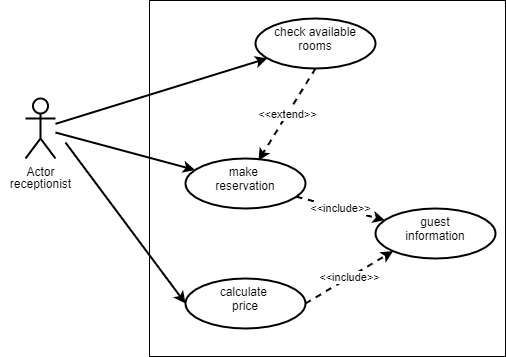

The diagram above was exported from draw.io. Its source (the exported page's mxGraphModel, read from the mxfile embedded in the PNG):
<mxGraphModel dx="1080" dy="450" grid="1" gridSize="10" guides="1" tooltips="1" connect="1" arrows="1" fold="1" page="1" pageScale="1" pageWidth="827" pageHeight="1169" math="0" shadow="0">
  <root>
    <mxCell id="0" />
    <mxCell id="1" parent="0" />
    <mxCell id="1XSvHcCpmdJhwbZKij99-1" value="" style="whiteSpace=wrap;html=1;aspect=fixed;" vertex="1" parent="1">
      <mxGeometry x="224" y="162" width="356" height="356" as="geometry" />
    </mxCell>
    <mxCell id="1XSvHcCpmdJhwbZKij99-5" value="" style="rounded=0;orthogonalLoop=1;jettySize=auto;html=1;strokeWidth=2;" edge="1" parent="1" source="1XSvHcCpmdJhwbZKij99-2" target="1XSvHcCpmdJhwbZKij99-4">
      <mxGeometry relative="1" as="geometry" />
    </mxCell>
    <mxCell id="1XSvHcCpmdJhwbZKij99-8" value="" style="edgeStyle=none;rounded=0;orthogonalLoop=1;jettySize=auto;html=1;strokeWidth=2;" edge="1" parent="1" source="1XSvHcCpmdJhwbZKij99-2" target="1XSvHcCpmdJhwbZKij99-6">
      <mxGeometry relative="1" as="geometry" />
    </mxCell>
    <mxCell id="1XSvHcCpmdJhwbZKij99-2" value="Actor" style="shape=umlActor;verticalLabelPosition=bottom;verticalAlign=top;html=1;strokeWidth=2;" vertex="1" parent="1">
      <mxGeometry x="100" y="260" width="30" height="60" as="geometry" />
    </mxCell>
    <mxCell id="1XSvHcCpmdJhwbZKij99-4" value="check available rooms" style="ellipse;whiteSpace=wrap;html=1;verticalAlign=top;strokeWidth=2;" vertex="1" parent="1">
      <mxGeometry x="330" y="180" width="120" height="50" as="geometry" />
    </mxCell>
    <mxCell id="1XSvHcCpmdJhwbZKij99-16" value="&amp;lt;&amp;lt;include&amp;gt;&amp;gt;" style="edgeStyle=none;rounded=0;orthogonalLoop=1;jettySize=auto;html=1;dashed=1;strokeWidth=2;" edge="1" parent="1" source="1XSvHcCpmdJhwbZKij99-6" target="1XSvHcCpmdJhwbZKij99-12">
      <mxGeometry relative="1" as="geometry" />
    </mxCell>
    <mxCell id="1XSvHcCpmdJhwbZKij99-6" value="make &lt;br&gt;reservation" style="ellipse;whiteSpace=wrap;html=1;verticalAlign=top;strokeWidth=2;" vertex="1" parent="1">
      <mxGeometry x="260" y="320" width="120" height="50" as="geometry" />
    </mxCell>
    <mxCell id="1XSvHcCpmdJhwbZKij99-7" value="calculate &lt;br&gt;price" style="ellipse;whiteSpace=wrap;html=1;verticalAlign=top;strokeWidth=2;" vertex="1" parent="1">
      <mxGeometry x="260" y="440" width="120" height="50" as="geometry" />
    </mxCell>
    <mxCell id="1XSvHcCpmdJhwbZKij99-12" value="guest&lt;br&gt;information" style="ellipse;whiteSpace=wrap;html=1;verticalAlign=top;strokeWidth=2;" vertex="1" parent="1">
      <mxGeometry x="450" y="370" width="120" height="50" as="geometry" />
    </mxCell>
    <mxCell id="1XSvHcCpmdJhwbZKij99-14" value="" style="edgeStyle=none;rounded=0;orthogonalLoop=1;jettySize=auto;html=1;entryX=0;entryY=0.5;entryDx=0;entryDy=0;strokeWidth=2;" edge="1" parent="1" target="1XSvHcCpmdJhwbZKij99-7">
      <mxGeometry relative="1" as="geometry">
        <mxPoint x="140" y="304.0243902439024" as="sourcePoint" />
        <mxPoint x="279.5532915532624" y="341.46551724599726" as="targetPoint" />
        <Array as="points" />
      </mxGeometry>
    </mxCell>
    <mxCell id="1XSvHcCpmdJhwbZKij99-18" value="&amp;lt;&amp;lt;include&amp;gt;&amp;gt;" style="edgeStyle=none;rounded=0;orthogonalLoop=1;jettySize=auto;html=1;dashed=1;exitX=1;exitY=0.5;exitDx=0;exitDy=0;entryX=0;entryY=1;entryDx=0;entryDy=0;strokeWidth=2;" edge="1" parent="1" source="1XSvHcCpmdJhwbZKij99-7" target="1XSvHcCpmdJhwbZKij99-12">
      <mxGeometry relative="1" as="geometry">
        <mxPoint x="380.9580080010485" y="368.1977574678974" as="sourcePoint" />
        <mxPoint x="469.27066581813824" y="391.65017521529956" as="targetPoint" />
      </mxGeometry>
    </mxCell>
    <mxCell id="1XSvHcCpmdJhwbZKij99-19" value="&amp;lt;&amp;lt;extend&amp;gt;&amp;gt;" style="edgeStyle=none;rounded=0;orthogonalLoop=1;jettySize=auto;html=1;dashed=1;entryX=0.608;entryY=0.04;entryDx=0;entryDy=0;entryPerimeter=0;exitX=0.5;exitY=1;exitDx=0;exitDy=0;strokeWidth=2;" edge="1" parent="1" source="1XSvHcCpmdJhwbZKij99-4" target="1XSvHcCpmdJhwbZKij99-6">
      <mxGeometry relative="1" as="geometry">
        <mxPoint x="390" y="475" as="sourcePoint" />
        <mxPoint x="477.57359312880703" y="422.67766952966383" as="targetPoint" />
      </mxGeometry>
    </mxCell>
    <mxCell id="1XSvHcCpmdJhwbZKij99-20" value="receptionist" style="text;html=1;align=center;verticalAlign=middle;resizable=0;points=[];autosize=1;" vertex="1" parent="1">
      <mxGeometry x="75" y="335" width="80" height="20" as="geometry" />
    </mxCell>
  </root>
</mxGraphModel>